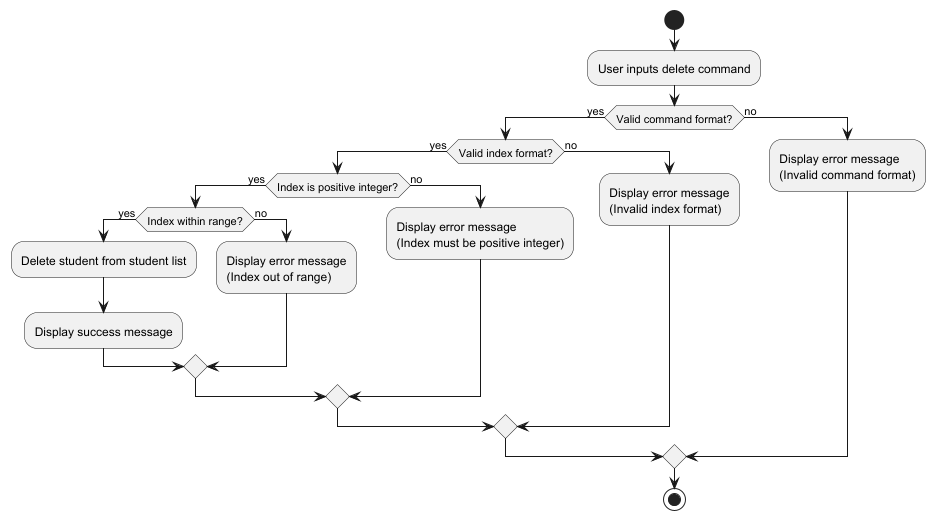

The diagram above was rendered by PlantUML. Its source (embedded in the PNG):
@startuml
start
:User inputs delete command;

if (Valid command format?) then (yes)
  if (Valid index format?) then (yes)
    if (Index is positive integer?) then (yes)
      if (Index within range?) then (yes)
        :Delete student from student list;
        :Display success message;
      else (no)
        :Display error message\n(Index out of range);
      endif
    else (no)
      :Display error message\n(Index must be positive integer);
    endif
  else (no)
    :Display error message\n(Invalid index format);
  endif
else (no)
  :Display error message\n(Invalid command format);
endif

stop
@enduml